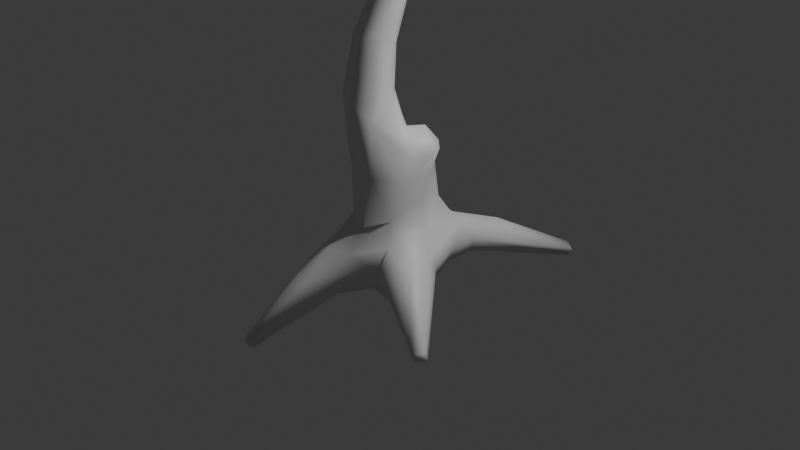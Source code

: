 # Source: tree2_3.blend  (saved by Blender 4.0.36; exported with 4.5.12 LTS)
import bpy
from mathutils import Matrix  # noqa: F401  (used for matrix-valued properties, if any)

bpy.ops.wm.read_factory_settings(use_empty=True)
scene = bpy.context.scene
scene.name = 'Scene'

# ---- collections
col_collection = bpy.data.collections.new('Collection'); scene.collection.children.link(col_collection)

# ---- images (referenced by path relative to the original .blend; pixels are not part of the script)
import os
ASSET_DIR = os.environ.get("B2B_ASSET_DIR", "")  # directory of the original .blend (textures are referenced by path, not embedded)
HERE = os.path.dirname(os.path.abspath(__file__))  # packed textures are extracted next to this script under _unpacked/

def load_image(name, relpath, width, height, colorspace="sRGB"):
    """Load a texture the original file referenced (path relative to the .blend, or extracted next to this script)."""
    p = next((c for c in (os.path.join(HERE, relpath), os.path.join(ASSET_DIR, relpath)) if relpath and os.path.exists(c)), "")
    if p:
        img = bpy.data.images.load(p, check_existing=True)
        img.name = name
    else:  # same state as the original file: an image datablock whose file is absent (Cycles renders it pink)
        img = bpy.data.images.new(name, width, height)
        img.source = "FILE"
        img.filepath = "//" + (relpath or name)
    img.colorspace_settings.name = colorspace
    return img
img_untitled = load_image('Untitled', '', 1024, 1024, 'sRGB')

# ---- materials (node trees are filled in below, after node groups)
mat_material = bpy.data.materials.new('Material')
mat_material.alpha_threshold = 0.0
mat_material.use_transparent_shadow = False
mat_material.roughness = 0.5
mat_material.line_color = (0.0, 0.0, 0.0, 1.0)
mat_material_001 = bpy.data.materials.new('Material.001')
mat_material_001.use_transparent_shadow = False

# ---- node groups
ng_auto_smooth = bpy.data.node_groups.new('Auto Smooth', 'GeometryNodeTree')
_s = ng_auto_smooth.interface.new_socket(name='Geometry', in_out='OUTPUT', socket_type='NodeSocketGeometry')
_s = ng_auto_smooth.interface.new_socket(name='Geometry', in_out='INPUT', socket_type='NodeSocketGeometry')
_s = ng_auto_smooth.interface.new_socket(name='Angle', in_out='INPUT', socket_type='NodeSocketFloat')
_s.subtype = 'ANGLE'
_s.min_value = 0.0
_s.max_value = 3.142
ng_auto_smooth.is_modifier = True
_N = ng_auto_smooth.nodes; _L = ng_auto_smooth.links
n0 = _N.new('NodeGroupOutput'); n0.name = 'Group Output'; n0.location = (480, -100)
n1 = _N.new('NodeGroupInput'); n1.name = 'Group Input'; n1.location = (-420, -300)
n2 = _N.new('NodeGroupInput'); n2.name = 'Group Input.001'; n2.location = (-60, -100)
n3 = _N.new('GeometryNodeSetShadeSmooth'); n3.name = 'Set Shade Smooth'; n3.location = (120, -100)
n3.domain = 'EDGE'
n4 = _N.new('GeometryNodeSetShadeSmooth'); n4.name = 'Set Shade Smooth.001'; n4.location = (300, -100)
n5 = _N.new('GeometryNodeInputMeshEdgeAngle'); n5.name = 'Edge Angle'; n5.location = (-420, -220)
n6 = _N.new('GeometryNodeInputEdgeSmooth'); n6.name = 'Is Edge Smooth'; n6.location = (-60, -160)
n7 = _N.new('GeometryNodeInputShadeSmooth'); n7.name = 'Is Face Smooth'; n7.location = (-240, -340)
n8 = _N.new('FunctionNodeBooleanMath'); n8.name = 'Boolean Math'; n8.location = (-60, -220)
n9 = _N.new('FunctionNodeCompare'); n9.name = 'Compare'; n9.location = (-240, -180)
n9.operation = 'LESS_EQUAL'
_L.new(n5.outputs[0], n9.inputs[0])
_L.new(n4.outputs[0], n0.inputs[0])
_L.new(n1.outputs[1], n9.inputs[1])
_L.new(n9.outputs[0], n8.inputs[0])
_L.new(n7.outputs[0], n8.inputs[1])
_L.new(n2.outputs[0], n3.inputs[0])
_L.new(n6.outputs[0], n3.inputs[1])
_L.new(n3.outputs[0], n4.inputs[0])
_L.new(n8.outputs[0], n3.inputs[2])
n0.is_active_output = True

# ---- material node trees
mat_material.use_nodes = True; mat_material.node_tree.nodes.clear()
_N = mat_material.node_tree.nodes; _L = mat_material.node_tree.links
n0 = _N.new('ShaderNodeOutputMaterial'); n0.name = 'Material Output'; n0.location = (300, 300)
n1 = _N.new('ShaderNodeBsdfPrincipled'); n1.name = 'Principled BSDF'; n1.location = (10, 300)
n1.inputs[3].default_value = 1.45
_L.new(n1.outputs[0], n0.inputs[0])
n0.is_active_output = True
mat_material_001.use_nodes = True; mat_material_001.node_tree.nodes.clear()
_N = mat_material_001.node_tree.nodes; _L = mat_material_001.node_tree.links
n0 = _N.new('ShaderNodeBsdfPrincipled'); n0.name = 'Principled BSDF'; n0.location = (10, 300)
n0.inputs[3].default_value = 1.45
n1 = _N.new('ShaderNodeOutputMaterial'); n1.name = 'Material Output'; n1.location = (300, 300)
n2 = _N.new('ShaderNodeTexImage'); n2.name = 'Image Texture'; n2.location = (-280, 280)
n2.image = img_untitled
_L.new(n0.outputs[0], n1.inputs[0])
_L.new(n2.outputs[0], n0.inputs[0])
n1.is_active_output = True

# ---- world
world_world = bpy.data.worlds.new('World'); scene.world = world_world
world_world.use_nodes = True; world_world.node_tree.nodes.clear()
_N = world_world.node_tree.nodes; _L = world_world.node_tree.links
n0 = _N.new('ShaderNodeOutputWorld'); n0.name = 'World Output'; n0.location = (300, 300)
n1 = _N.new('ShaderNodeBackground'); n1.name = 'Background'; n1.location = (10, 300)
n1.inputs[0].default_value = (0.05088, 0.05088, 0.05088, 1.0)
_L.new(n1.outputs[0], n0.inputs[0])
n0.is_active_output = True
world_world.color = (0.05088, 0.05088, 0.05088)
world_world.use_sun_shadow = False
world_world.sun_shadow_jitter_overblur = 0.0

# ---- cameras
cam_camera = bpy.data.cameras.new('Camera')
cam_camera.clip_end = 100.0
cam_camera.ortho_scale = 7.314

# ---- lights
light_light = bpy.data.lights.new('Light', 'POINT')
light_light.transmission_factor = 0.0
light_light.use_soft_falloff = False
light_light.energy = 1000.0
light_light.shadow_soft_size = 0.1
light_light.shadow_maximum_resolution = 0.006
light_light.use_absolute_resolution = True

# ---- meshes
me_cube = bpy.data.meshes.new('Cube')
me_cube.from_pydata([(0.3157, -0.4476, -0.06258), (-0.4256, -0.3887, -0.1032), (0.3937, 0.2026, 3.99), (-0.1315, -0.5107, 1.318), (-0.4143, -0.2221, 0.8411), (-0.03445, 0.1394, 0.9639), (0.2385, -0.1549, 0.9763), (-0.377, -0.296, 0.5201), (-0.2862, 0.2784, 0.1845), (0.2889, 0.2671, 0.277), (0.4614, -0.005394, 0.8368), (0.3982, -0.05304, 0.9968), (0.2507, 0.1076, 1.062), (1.167, -0.9097, -0.7589), (-1.045, 0.6128, -0.8383), (-0.07899, 0.4373, -0.528), (0.3381, 0.3736, -0.4916), (0.2751, -0.03307, 3.131), (-0.2202, 0.1999, 4.766), (0.3912, 0.2578, 4.288), (0.4508, 0.3053, 4.454), (0.3967, 0.1932, 4.378), (1.99, 0.5223, 5.147), (-0.228, 0.1899, 4.713), (0.2847, 0.2597, 3.871), (0.04837, 0.07098, 2.538), (-0.5043, -0.08133, 3.328), (-0.1155, -0.07355, 2.87), (0.007466, 0.01133, 3.063), (-0.4082, -0.07243, 3.054), (-0.3176, -0.2263, 1.97), (-0.2102, -0.009177, 1.543), (0.2527, 0.1813, 4.47), (-0.1916, 0.2477, 4.758), (0.8715, 0.3605, 4.574), (1.582, 0.4117, 4.828), (0.3673, 0.1008, 4.138), (0.2458, 0.1768, 4.23), (0.3114, -0.6564, 4.662), (0.8089, 0.4824, 4.484), (1.625, 0.4874, 4.74), (1.401, 0.5261, 4.7), (-0.678, -0.1082, 3.417), (0.2601, 0.2287, 0.6962), (0.4075, -0.09534, 0.691), (-0.5488, -0.7389, -0.3948), (-0.3199, -0.9795, -0.5056), (0.413, -0.5199, -0.5734), (0.5916, -0.6228, -0.2513), (0.6127, -0.1702, -0.1439), (1.208, -0.8277, -0.7724), (-0.5553, 0.04457, -0.1584), (-1.074, 0.5238, -0.8506), (0.5311, -0.132, -0.5483), (0.1179, -0.4536, -0.5833), (-0.3852, -0.1681, -0.5825), (0.306, 0.1667, 4.382), (0.3546, 0.3047, 4.375), (0.5247, 0.2504, 4.455), (0.4955, 0.3395, 4.554), (0.1931, 0.2447, 4.609), (0.2112, 0.2607, 4.486), (0.2579, 0.1081, 4.092), (0.2196, 0.1702, 4.142), (0.2622, 0.2486, 4.407), (0.302, 0.3123, 3.858), (0.4002, 0.2913, 4.033), (-0.5339, -0.04248, -0.3608), (0.145, -0.02796, 3.087), (0.01241, 0.1018, 2.928), (0.147, 0.02574, 2.468), (0.262, 0.2019, 3.118), (-0.06152, 0.06071, 2.859), (-0.0157, -0.1166, 3.005), (0.1107, -0.2109, 2.646), (-0.04605, -0.07363, 2.681), (0.0128, -0.1685, 2.681), (-0.03318, 0.01269, 2.608), (-0.4149, -0.005047, 0.04538), (0.8099, 0.5474, 4.547), (-0.09479, -0.2282, -0.6593), (-0.291, 0.4756, -0.333), (-0.339, 0.181, -0.6155), (0.207, 0.3507, -0.5684), (-0.3263, -0.6791, -0.2224), (-0.0441, -0.4425, 0.03682), (0.164, 0.6136, -0.06231), (-0.0004354, 0.4564, 0.06452), (-0.06382, 0.6064, -0.3051), (0.4074, -0.02022, 0.038), (0.2596, -0.5303, -0.334), (0.6945, 0.4221, 4.519), (0.4249, 0.3678, -0.299), (0.5817, -0.0478, -0.3292), (0.9778, 0.4964, 4.511), (0.9042, 0.5671, 4.495), (-0.2726, 0.03901, 0.8269), (0.5275, 0.2154, 4.531), (0.715, 0.3906, 4.584), (0.9775, 0.4652, 4.615), (0.8444, 0.5465, 4.611), (0.9056, 0.4161, 4.458), (0.09399, -0.004003, 1.034), (0.9465, 0.3489, 4.505), (-0.431, -0.05707, 0.5012), (-0.2415, -0.4511, 0.881), (0.1059, -0.4666, 0.6168), (0.3539, -0.2903, 0.5851), (0.3459, -0.1897, 0.82), (0.3937, 0.05354, 0.642), (0.03821, 0.2392, 0.7031), (0.406, -0.07385, 0.3764), (0.4443, 0.1132, 0.8697), (1.28, -0.8407, -0.7128), (-1.152, 0.5273, -0.7988), (-0.4206, -0.2789, 1.367), (-0.3112, -0.4432, 1.39), (-0.01217, -0.05029, 1.404), (0.05413, -0.4188, 1.157), (-0.07585, -0.4032, 1.966), (-0.2329, -0.3625, 1.969), (-0.3521, -0.1031, 1.636), (0.005663, -0.03967, 1.864), (0.07914, -0.2181, 1.412), (0.3835, 0.2226, 3.334), (0.3891, 0.07404, 3.321), (0.2572, 0.08254, 3.406), (0.2212, 0.1938, 3.263), (0.3555, 0.3435, 3.846), (0.4145, 0.1401, 3.29), (0.1888, 0.1162, 3.254), (0.4223, 0.3209, 3.846), (0.4551, 0.2427, 3.869), (0.3326, 0.1907, 3.926), (-0.3038, 0.2678, 4.956), (-0.3667, 0.2746, 4.935), (-0.4171, 0.3154, 5.161), (-0.4054, 0.2714, 5.175), (0.3261, 0.1245, 4.251), (1.965, 0.5111, 5.017), (2.011, 0.4715, 5.133), (1.915, 0.4592, 5.053), (1.985, 0.4754, 5.167), (1.963, 0.5066, 5.163), (-0.03471, 0.21, 4.601), (0.2911, 0.2989, 4.495), (-0.06063, 0.193, 4.719), (0.05434, 0.1631, 4.629), (1.358, 0.5101, 4.589), (1.388, 0.4304, 4.581), (1.551, 0.4036, 4.722), (1.328, 0.4227, 4.704), (0.3926, -0.7887, 4.854), (0.3405, -0.7018, 4.88), (0.3777, -0.8189, 5.151), (0.3989, -0.705, 4.865), (0.4166, -0.7793, 5.167), (0.316, -0.2422, 4.244), (0.2471, -0.2158, 4.266), (0.3466, -0.1528, 4.351), (0.3905, -0.4401, 4.507), (0.2595, -0.1681, 4.337), (0.3071, -0.4606, 4.5), (0.2895, -0.5569, 4.677), (0.4027, -0.387, 4.571), (0.1214, -0.1459, 2.076), (0.05958, -0.3108, 2.007), (-0.6882, -0.07082, 3.407), (-0.6516, -0.05062, 3.433), (-0.6643, -0.0943, 3.448), (-0.3983, 0.008965, 3.077), (-0.327, -0.06978, 3.133), (-0.3525, -0.1024, 3.094), (0.2518, -0.3596, 0.1694), (-0.3304, -0.3195, 0.08497), (-0.2477, 0.2325, 4.699), (-0.2222, 0.2691, 4.709), (-0.3512, 0.2211, 4.931), (1.578, 0.4796, 4.845), (1.839, 0.4803, 4.832), (1.841, 0.4084, 4.866), (1.794, 0.4319, 4.914), (0.3821, -0.2033, 4.267), (0.3806, -0.664, 4.653), (0.3161, -0.7647, 4.836), (0.3785, -0.5743, 4.728), (0.4138, -0.7191, 4.785), (0.9252, 0.6935, 4.578), (0.8525, 0.7114, 4.647), (0.8936, 1.053, 4.873), (0.8975, 0.7676, 4.57), (0.908, 0.6917, 4.622), (0.8644, 1.015, 4.913), (0.8511, 1.045, 4.883), (0.828, 0.7528, 4.59), (1.795, 0.5011, 4.887), (-0.07609, 0.2547, 4.655), (0.3081, -0.3691, 4.597), (-0.3148, 0.004406, 3.102), (0.3234, 0.2225, 0.8972), (-0.3228, -0.6485, -0.7471), (-0.487, -0.3638, -0.3411), (-0.5092, -1.02, -0.5517), (-0.01744, -0.6443, -0.3731), (-0.4612, -0.55, -0.6664), (-0.7355, -1.373, -1.233), (-0.7914, -1.425, -1.146), (-0.7034, -1.492, -1.12), (-0.6407, -1.442, -1.211), (0.4233, -0.2964, -0.6232), (0.6441, -0.4572, -0.1542), (1.18, -0.9502, -0.6635), (1.262, -0.8639, -0.6269), (-0.3514, 0.4033, -0.568), (-1.066, 0.6522, -0.7751), (-0.5473, 0.2818, -0.1314), (-1.15, 0.5602, -0.7154), (-1.047, 0.631, -0.683), (0.608, 2.041, -0.923), (0.6456, 2.052, -0.8321), (0.5431, 2.099, -0.7956), (0.4602, 1.172, -0.3463), (0.1715, 1.144, -0.2963), (0.3561, 0.7041, -0.478), (0.5022, 2.064, -0.9016), (0.2354, 0.8556, -0.5641), (0.4153, 0.6687, -0.3054), (0.3136, 1.144, -0.2567), (0.1098, 1.113, -0.4268), (0.3479, 0.5292, -0.1068), (0.0557, 0.7482, -0.495), (0.003061, 0.6424, -0.1352), (-0.5348, 0.07906, -0.5842), (-0.3459, 0.4094, -0.06407), (-0.1597, -0.6939, -0.6638), (-0.04223, -0.6306, -0.2039), (-0.7285, -1.459, -1.202), (0.9038, 1.032, 4.909), (0.3646, -0.7818, 5.167)], [], [(58, 97, 21), (62, 63, 24), (177, 18, 137), (24, 65, 130), (2, 126, 17), (2, 125, 132), (124, 71, 128), (73, 68, 28), (68, 73, 17), (27, 76, 74), (78, 51, 1), (215, 78, 233), (51, 78, 215), (165, 166, 123), (1, 51, 201), (107, 106, 173), (235, 85, 84), (85, 235, 0), (84, 85, 1), (119, 120, 3), (86, 87, 229), (231, 87, 86), (87, 231, 233), (81, 88, 15), (233, 231, 81), (3, 118, 166), (0, 235, 90), (135, 177, 137, 136), (123, 117, 122), (30, 121, 115), (83, 16, 53), (214, 114, 216), (211, 113, 212), (49, 89, 210), (89, 49, 229), (210, 89, 0), (207, 236, 208), (206, 236, 207), (220, 218, 224), (219, 218, 220), (78, 104, 8), (7, 104, 78), (104, 7, 4), (12, 112, 199), (11, 112, 12), (192, 237, 193), (96, 5, 110), (110, 43, 9), (3, 105, 106), (105, 7, 85), (109, 111, 9), (173, 111, 107), (143, 142, 22), (49, 93, 92), (74, 166, 17), (166, 129, 125), (70, 71, 124), (74, 17, 73), (65, 24, 63), (101, 39, 95), (101, 95, 94), (77, 72, 25), (59, 145, 60), (103, 34, 97), (19, 66, 57), (99, 100, 98), (100, 79, 98), (79, 39, 91), (133, 62, 24), (64, 32, 61), (21, 19, 20), (37, 138, 56), (32, 64, 37), (22, 140, 139), (142, 141, 140), (142, 143, 141), (144, 32, 23), (196, 145, 61), (147, 60, 146), (148, 101, 94), (150, 103, 149), (41, 99, 151), (94, 99, 41), (41, 148, 94), (66, 132, 131), (2, 132, 66), (156, 186, 155), (157, 182, 160), (163, 161, 158), (160, 182, 164), (129, 166, 165), (198, 69, 170), (171, 73, 28), (77, 31, 121), (70, 165, 122), (75, 77, 30), (25, 70, 31), (127, 71, 69), (130, 68, 126), (118, 6, 123), (85, 0, 173), (78, 174, 7), (174, 78, 1), (110, 9, 87), (8, 87, 233), (111, 173, 89), (9, 89, 229), (175, 23, 177), (33, 176, 136), (134, 18, 33), (59, 60, 98), (20, 59, 91), (103, 97, 58), (98, 91, 59), (150, 40, 179), (158, 62, 157), (62, 36, 182), (63, 62, 158), (138, 37, 161), (161, 63, 158), (155, 185, 153), (186, 185, 155), (191, 100, 99), (188, 79, 100), (194, 190, 39), (187, 95, 190), (180, 179, 139), (140, 181, 180), (22, 139, 195), (179, 195, 139), (141, 22, 181), (149, 148, 40), (41, 151, 178), (40, 150, 149), (35, 178, 151), (33, 196, 176), (18, 23, 146), (186, 160, 164), (167, 168, 170), (168, 198, 170), (168, 26, 198), (172, 171, 26), (11, 6, 108), (202, 46, 84), (205, 201, 204), (208, 200, 234), (207, 203, 46), (113, 53, 93), (217, 81, 214), (14, 82, 52), (114, 232, 67), (214, 216, 217), (221, 226, 219), (224, 225, 230), (221, 227, 229), (230, 88, 228), (229, 92, 226), (88, 231, 222), (47, 90, 54), (210, 0, 48), (232, 82, 55), (213, 81, 15), (215, 233, 217), (204, 201, 55), (45, 84, 1), (46, 203, 235), (136, 137, 134), (127, 65, 128, 71), (137, 18, 134), (36, 133, 2), (126, 133, 24, 130), (65, 127, 130), (133, 126, 2), (124, 131, 132, 129), (132, 125, 129), (125, 2, 17), (128, 131, 124), (67, 55, 201, 51), (27, 75, 76), (166, 119, 3), (165, 123, 122), (118, 107, 108, 6), (44, 108, 107), (118, 3, 106, 107), (203, 54, 90, 235), (81, 231, 88), (166, 118, 123), (115, 116, 120, 30), (31, 122, 117), (120, 116, 3), (96, 110, 8, 104), (114, 214, 14), (114, 14, 52), (113, 211, 13), (113, 13, 50), (236, 206, 205), (236, 205, 208), (112, 11, 10), (237, 189, 193), (85, 173, 106, 105), (104, 4, 96), (169, 168, 167), (169, 167, 42), (238, 154, 156), (9, 43, 109), (83, 53, 209, 80), (105, 4, 7), (82, 15, 83, 80), (209, 54, 80), (80, 55, 82), (111, 109, 44, 107), (16, 92, 93, 53), (142, 140, 22), (229, 49, 92), (71, 25, 72, 69), (17, 166, 125), (25, 71, 70), (129, 70, 124), (65, 64, 145, 128), (27, 74, 73), (63, 37, 64, 65), (97, 147, 56, 21), (147, 32, 56), (128, 145, 57, 66), (75, 27, 72), (77, 75, 72), (59, 20, 57), (145, 59, 57), (60, 145, 196, 33), (34, 99, 98), (60, 147, 97), (66, 19, 2), (19, 138, 36), (2, 19, 36), (98, 79, 91), (133, 36, 62), (58, 21, 20), (61, 145, 64), (21, 138, 19), (56, 32, 37), (21, 56, 138), (57, 20, 19), (143, 22, 141), (144, 196, 61), (103, 150, 151, 34), (33, 146, 60), (23, 32, 147), (148, 149, 101), (149, 103, 101), (172, 26, 169, 42), (151, 99, 34), (66, 131, 128), (156, 154, 152), (154, 184, 152), (154, 238, 184), (238, 153, 184), (238, 156, 153), (156, 155, 153), (156, 152, 186), (162, 157, 160), (157, 162, 158), (163, 197, 161), (162, 163, 158), (164, 159, 197), (161, 197, 159), (164, 182, 159), (129, 165, 70), (169, 26, 168), (27, 29, 170, 72), (27, 73, 172, 29), (170, 69, 72), (198, 28, 69), (171, 28, 198), (171, 172, 73), (120, 76, 75, 30), (30, 77, 121), (31, 70, 122), (120, 119, 74, 76), (69, 28, 130, 127), (25, 31, 77), (74, 119, 166), (130, 28, 68), (105, 116, 115, 4), (126, 68, 17), (96, 121, 31, 5), (3, 116, 105), (96, 4, 115, 121), (102, 117, 123, 6), (102, 5, 31, 117), (60, 97, 34, 98), (7, 174, 85), (174, 1, 85), (8, 233, 78), (110, 87, 8), (9, 229, 87), (111, 89, 9), (173, 0, 89), (32, 144, 61), (175, 135, 176), (136, 176, 135), (177, 23, 18), (135, 175, 177), (134, 33, 136), (20, 39, 101, 58), (101, 103, 58), (40, 41, 195, 179), (91, 39, 20), (180, 150, 179), (181, 178, 35), (181, 195, 178), (36, 138, 159, 182), (178, 195, 41), (181, 35, 180), (182, 157, 62), (161, 37, 63), (183, 152, 184, 38), (159, 138, 161), (163, 153, 185), (190, 194, 193, 189), (153, 163, 184), (186, 152, 183), (187, 190, 189, 237), (188, 191, 237, 192), (237, 191, 187), (194, 188, 192, 193), (94, 187, 191, 99), (39, 190, 95), (151, 150, 180, 35), (187, 94, 95), (191, 188, 100), (188, 194, 79), (79, 194, 39), (181, 22, 195), (140, 180, 139), (141, 181, 140), (40, 148, 41), (196, 144, 175, 176), (23, 175, 144), (162, 38, 184, 163), (146, 23, 147), (33, 18, 146), (160, 183, 162), (197, 185, 164), (185, 186, 164), (38, 162, 183), (44, 109, 112, 10), (185, 197, 163), (186, 183, 160), (29, 167, 170), (198, 26, 171), (42, 29, 172), (167, 29, 42), (43, 199, 112, 109), (108, 44, 10, 11), (6, 11, 12, 102), (12, 5, 102), (5, 12, 199, 110), (199, 43, 110), (202, 45, 206, 207), (202, 84, 45), (205, 204, 200), (208, 205, 200), (205, 206, 201), (206, 45, 201), (207, 46, 202), (209, 50, 13, 47), (207, 208, 203), (208, 234, 203), (47, 13, 211, 90), (53, 50, 209), (211, 48, 90), (210, 48, 211, 212), (212, 49, 210), (93, 49, 212, 113), (50, 53, 113), (213, 14, 214, 81), (14, 213, 82), (67, 51, 216, 114), (232, 52, 82), (216, 51, 215), (217, 216, 215), (52, 232, 114), (227, 221, 219, 220), (224, 218, 225), (228, 222, 220, 224), (220, 222, 227), (226, 223, 218, 219), (218, 223, 225), (83, 225, 223, 16), (228, 224, 230), (221, 229, 226), (228, 88, 222), (83, 15, 230, 225), (16, 223, 226, 92), (231, 86, 227, 222), (229, 227, 86), (80, 200, 204, 55), (230, 15, 88), (47, 54, 209), (48, 0, 90), (213, 15, 82), (217, 233, 81), (232, 55, 67), (80, 54, 234, 200), (45, 1, 201), (46, 235, 84), (234, 54, 203)])
me_cube.polygons.foreach_set('use_smooth', [True] * 407)
me_cube.materials.append(mat_material)
me_cube.use_mirror_vertex_groups = False
me_cube.update()
me_cube_001 = bpy.data.meshes.new('Cube.001')
me_cube_001.from_pydata([(-0.3613, -1.696, 5.091), (1.825, -1.212, 5.13), (-0.8168, -0.6362, 4.932), (-0.808, -0.3585, 4.833), (-0.5014, -1.873, 5.282), (-0.5155, -2.191, 5.673), (-0.4262, -2.261, 5.981), (-0.6804, -1.994, 6.076), (-0.7468, -1.363, 6.401), (-0.248, -1.666, 6.649), (-0.8089, -0.5773, 6.562), (-1.099, -0.04459, 6.35), (-0.5603, 0.8614, 6.672), (-0.6424, 1.17, 6.541), (-0.4272, 1.893, 5.862), (-0.7259, 1.661, 5.452), (1.483, 2.0, 4.918), (1.017, 1.869, 4.837), (0.4297, 1.548, 4.879), (0.098, 1.567, 5.015), (-0.4652, 1.32, 4.994), (0.14, 1.917, 6.571), (0.3914, 1.978, 6.603), (1.952, 1.376, 6.588), (2.055, 1.618, 6.406), (1.996, 1.979, 5.793), (1.98, 2.115, 5.575), (1.928, 1.584, 5.117), (1.775, -0.8637, 4.92), (2.244, -0.5339, 5.03), (2.298, 0.01637, 5.017), (2.084, 0.8973, 4.99), (2.016, 0.08564, 6.961), (2.077, -1.056, 6.739), (1.853, -1.596, 6.643), (1.979, -1.661, 6.404), (2.151, -1.491, 5.879), (1.831, -1.459, 5.458), (0.1215, -1.914, 4.962), (0.611, -2.123, 5.046), (1.619, -1.325, 5.031), (1.606, -1.52, 5.152), (1.014, -1.694, 6.871), (-0.6173, -1.375, 5.136), (-0.89, -1.535, 5.466), (-0.9767, -1.575, 5.928), (-1.172, -1.098, 5.699), (-1.066, -0.9896, 6.13), (-1.144, -0.7936, 5.35), (-1.346, -0.03769, 5.857), (-1.275, -0.4836, 6.053), (-1.107, -0.2025, 5.084), (-1.341, -0.3691, 5.62), (-1.311, 0.5808, 5.793), (-1.216, 0.4891, 6.138), (-1.204, 0.4806, 5.337), (-0.7434, 0.5075, 4.795), (-0.956, 0.6993, 5.006), (-1.221, 1.007, 5.823), (-0.8928, 1.356, 6.194), (-0.9167, 1.238, 5.299), (-0.8886, 1.582, 5.826), (-0.6258, 1.689, 6.133), (-0.3975, 1.649, 5.147), (-0.5324, 1.547, 6.409), (0.07519, 1.968, 5.369), (-0.1186, 2.156, 6.08), (-0.1758, 1.853, 6.407), (-0.153, 2.05, 5.673), (-0.1765, 2.074, 5.879), (0.1712, 1.76, 5.106), (0.4707, 2.499, 5.854), (0.3595, 2.341, 6.269), (0.5859, 1.96, 4.956), (0.7603, 2.554, 5.727), (0.6394, 2.506, 6.108), (0.8048, 2.505, 5.484), (1.01, 2.424, 5.256), (0.7847, 2.305, 6.446), (1.243, 2.506, 6.006), (1.267, 2.318, 6.295), (1.732, 2.207, 5.25), (1.29, 2.506, 5.674), (1.833, 2.051, 6.148), (1.75, 1.866, 6.454), (1.852, 1.942, 5.133), (2.121, 1.725, 5.42), (2.339, 1.486, 5.814), (2.203, 1.755, 5.985), (2.247, 1.319, 6.335), (2.385, 0.9715, 5.295), (2.446, 1.101, 5.577), (2.426, 0.629, 6.527), (2.57, 0.08762, 5.279), (2.507, 0.8553, 6.263), (2.708, 0.4466, 5.742), (2.704, 0.4836, 6.014), (2.69, -0.4182, 6.006), (2.491, -0.291, 6.451), (2.617, -0.4502, 5.53), (2.514, -0.6957, 6.276), (2.225, -0.6134, 6.739), (2.094, -0.9874, 5.096), (2.422, -0.7487, 5.403), (2.436, -1.002, 5.813), (2.145, -1.136, 5.386), (2.326, -1.284, 6.171), (1.723, -1.892, 5.592), (1.902, -1.895, 6.146), (1.692, -2.212, 6.026), (1.353, -2.049, 5.265), (1.465, -2.336, 5.703), (1.403, -2.488, 6.026), (1.154, -2.451, 6.35), (0.9118, -2.683, 5.668), (1.091, -2.639, 6.004), (1.534, -2.219, 6.318), (0.9986, -2.409, 5.328), (0.7292, -2.711, 5.954), (0.818, -2.629, 6.213), (0.3155, -2.623, 5.636), (0.5124, -2.692, 6.116), (0.8941, -2.313, 6.526), (0.4872, -2.477, 6.399), (0.4532, -2.402, 5.257), (-0.05436, -2.417, 6.16), (0.02449, -2.639, 5.923), (-0.08247, -2.385, 5.459), (-0.3149, -1.992, 6.36), (1.714, 1.486, 4.965), (1.15, 1.147, 4.769), (-0.1656, 0.7767, 4.769), (1.567, 1.07, 4.846), (0.6683, 0.5178, 4.642), (1.916, 0.1223, 4.864), (-0.004888, -0.03181, 4.671), (1.38, 0.04331, 4.734), (0.4123, -0.6516, 4.701), (0.9486, -0.5777, 4.739), (-0.04555, -1.24, 4.846), (-0.3637, -1.21, 4.996), (0.3656, -1.563, 4.803), (0.7818, -1.384, 4.809), (1.07, -1.895, 5.036), (1.259, 1.668, 6.791), (-0.3634, 1.459, 6.556), (1.695, 0.9549, 6.871), (1.117, 0.6833, 7.107), (0.8779, 1.687, 6.795), (0.1054, 0.7402, 7.155), (0.4818, 0.2971, 7.265), (0.8427, 0.04201, 7.254), (-0.396, 0.133, 6.915), (1.611, -0.2848, 7.275), (-0.02553, -0.3339, 7.096), (1.041, -0.7227, 7.342), (0.2923, -0.8156, 7.276), (-0.2037, -1.247, 6.885), (0.3592, -1.492, 7.044), (1.458, -1.152, 7.126)], [], [(47, 45, 7), (44, 45, 46), (44, 46, 48), (47, 46, 45), (50, 47, 11), (48, 52, 51), (51, 3, 2), (49, 53, 52), (11, 54, 50), (53, 55, 52), (54, 53, 49), (55, 57, 51), (53, 58, 55), (55, 58, 60), (54, 58, 53), (12, 59, 54), (57, 20, 56), (58, 15, 60), (4, 44, 43), (6, 7, 45), (8, 10, 47), (62, 14, 61), (140, 2, 3), (43, 2, 140), (63, 65, 70), (15, 65, 63), (15, 68, 65), (63, 19, 20), (63, 70, 19), (67, 21, 66), (69, 75, 71), (69, 66, 75), (65, 73, 70), (72, 75, 66), (74, 76, 65), (75, 74, 71), (74, 79, 76), (75, 79, 74), (76, 79, 82), (75, 78, 79), (77, 16, 17), (148, 80, 78), (77, 82, 81), (81, 85, 16), (82, 83, 26), (80, 83, 79), (16, 85, 27), (83, 25, 26), (15, 14, 68), (62, 67, 14), (22, 148, 78), (144, 84, 80), (26, 86, 85), (73, 17, 18), (24, 23, 89), (86, 91, 90), (89, 94, 88), (90, 31, 27), (87, 96, 91), (94, 96, 88), (23, 92, 89), (96, 95, 91), (89, 92, 94), (96, 97, 95), (92, 98, 94), (95, 97, 99), (92, 32, 98), (99, 104, 103), (99, 97, 104), (29, 103, 102), (97, 106, 104), (97, 100, 106), (98, 101, 100), (104, 105, 103), (105, 1, 102), (106, 36, 104), (34, 35, 106), (25, 87, 26), (25, 88, 87), (24, 89, 83), (23, 32, 92), (36, 37, 105), (1, 105, 41), (28, 102, 1), (29, 102, 28), (30, 29, 134), (107, 110, 37), (108, 116, 109), (107, 111, 110), (109, 116, 112), (35, 34, 116), (111, 117, 110), (112, 115, 111), (112, 113, 115), (143, 117, 39), (115, 119, 118), (117, 124, 39), (114, 118, 120), (113, 122, 123), (123, 125, 121), (120, 127, 124), (121, 125, 126), (9, 128, 125), (38, 127, 0), (125, 6, 126), (127, 4, 0), (127, 5, 4), (125, 7, 6), (128, 7, 125), (37, 41, 105), (36, 107, 37), (158, 9, 123), (9, 8, 128), (20, 131, 56), (19, 133, 131), (130, 133, 18), (129, 134, 132), (133, 138, 137), (133, 136, 138), (137, 139, 135), (136, 28, 138), (139, 140, 3), (138, 141, 137), (138, 28, 40), (138, 143, 142), (138, 40, 143), (139, 0, 140), (141, 38, 139), (16, 130, 17), (129, 130, 16), (31, 134, 129), (28, 1, 40), (40, 1, 41), (141, 39, 38), (56, 135, 3), (144, 148, 147), (145, 149, 22), (12, 149, 145), (147, 148, 151), (149, 150, 148), (23, 146, 32), (150, 151, 148), (152, 154, 149), (32, 153, 33), (153, 159, 33), (155, 159, 153), (151, 156, 155), (154, 157, 156), (154, 10, 157), (155, 156, 158), (156, 157, 158), (159, 34, 33), (157, 9, 158), (59, 13, 145), (152, 11, 10), (10, 8, 157), (159, 42, 116), (44, 5, 45), (43, 48, 2), (43, 44, 48), (46, 52, 48), (47, 50, 46), (2, 48, 51), (46, 49, 52), (46, 50, 49), (47, 10, 11), (50, 54, 49), (52, 55, 51), (62, 61, 58, 59), (11, 12, 54), (55, 60, 57), (54, 59, 58), (56, 3, 51, 57), (12, 13, 59), (57, 60, 20), (58, 61, 15), (66, 69, 14, 67), (20, 60, 63), (60, 15, 63), (59, 64, 62), (0, 4, 43), (6, 45, 5), (7, 8, 47), (59, 145, 64), (61, 14, 15), (14, 69, 68), (77, 73, 65, 76), (68, 69, 74), (69, 71, 74), (66, 21, 72), (68, 74, 65), (72, 21, 22), (93, 30, 31, 90), (72, 78, 75), (72, 22, 78), (73, 77, 17), (77, 76, 82), (79, 78, 80), (77, 81, 16), (82, 79, 83), (81, 82, 26), (80, 84, 83), (85, 81, 26), (62, 64, 67), (64, 145, 67), (148, 144, 80), (84, 23, 24), (84, 24, 83), (27, 85, 86), (129, 16, 27), (18, 70, 73), (19, 70, 18), (27, 86, 90), (86, 87, 91), (87, 88, 96), (95, 93, 90, 91), (34, 106, 100, 33), (96, 94, 98), (30, 93, 29), (93, 95, 99), (96, 100, 97), (96, 98, 100), (29, 93, 103), (93, 99, 103), (98, 32, 101), (103, 105, 102), (100, 101, 33), (105, 104, 36), (111, 107, 108, 109), (86, 26, 87), (25, 83, 88), (83, 89, 88), (36, 106, 35), (31, 30, 134), (37, 110, 41), (123, 121, 119, 113), (108, 35, 116), (41, 110, 143), (109, 112, 111), (111, 114, 117), (111, 115, 114), (112, 116, 113), (110, 117, 143), (115, 113, 119), (115, 118, 114), (113, 116, 122), (117, 114, 124), (118, 119, 121), (114, 120, 124), (120, 118, 121), (133, 130, 132, 136), (39, 124, 38), (120, 121, 126), (123, 9, 125), (124, 127, 38), (120, 126, 5), (127, 120, 5), (5, 126, 6), (36, 108, 107), (36, 35, 108), (116, 42, 122), (122, 158, 123), (7, 128, 8), (4, 5, 44), (41, 143, 40), (18, 17, 130), (20, 19, 131), (129, 132, 130), (19, 18, 133), (29, 28, 136, 134), (132, 134, 136), (56, 131, 135), (131, 133, 135), (135, 133, 137), (135, 139, 3), (137, 141, 139), (138, 142, 141), (139, 38, 0), (142, 143, 141), (27, 31, 129), (141, 143, 39), (140, 0, 43), (21, 145, 22), (23, 144, 146), (146, 144, 147), (22, 149, 148), (145, 13, 12), (12, 152, 149), (146, 147, 32), (147, 153, 32), (153, 147, 151), (150, 149, 154), (151, 155, 153), (150, 154, 151), (152, 10, 154), (151, 154, 156), (155, 42, 159), (155, 158, 42), (23, 84, 144), (67, 145, 21), (12, 11, 152), (157, 8, 9), (42, 158, 122), (159, 116, 34), (101, 32, 33)])
me_cube_001.polygons.foreach_set('use_smooth', [True] * 305)
_uv = me_cube_001.uv_layers.new(name='UVMap')
_uv.uv.foreach_set('vector', [0.9403, 0.2111, 0.9128, 0.1439, 0.9576, 0.1358, 0.8696, 0.08881, 0.9128, 0.1439, 0.8746, 0.1483, 0.8696, 0.08881, 0.8746, 0.1483, 0.8258, 0.129, 0.9403, 0.2111, 0.8746, 0.1483, 0.9128, 0.1439, 0.9038, 0.2236, 0.9403, 0.2111, 0.9113, 0.271, 0.8258, 0.129, 0.8313, 0.1811, 0.7705, 0.1392, 0.7705, 0.1392, 0.7335, 0.1122, 0.7649, 0.09089, 0.8517, 0.2208, 0.8148, 0.2439, 0.8313, 0.1811, 0.9113, 0.271, 0.8595, 0.2796, 0.9038, 0.2236, 0.8148, 0.2439, 0.7657, 0.1961, 0.8313, 0.1811, 0.8595, 0.2796, 0.8148, 0.2439, 0.8517, 0.2208, 0.7657, 0.1961, 0.7147, 0.1776, 0.7705, 0.1392, 0.8148, 0.2439, 0.7906, 0.2693, 0.7657, 0.1961, 0.7657, 0.1961, 0.7906, 0.2693, 0.7161, 0.2286, 0.8595, 0.2796, 0.7906, 0.2693, 0.8148, 0.2439, 0.892, 0.3294, 0.8192, 0.3406, 0.8595, 0.2796, 0.7147, 0.1776, 0.6307, 0.203, 0.6976, 0.1396, 0.7906, 0.2693, 0.7009, 0.2772, 0.7161, 0.2286, 0.8727, 0.04597, 0.8696, 0.08881, 0.8149, 0.04021, 0.9398, 0.1147, 0.9576, 0.1358, 0.9128, 0.1439, 0.9853, 0.2047, 0.9622, 0.2618, 0.9403, 0.2111, 0.7738, 0.3549, 0.7217, 0.3471, 0.7528, 0.3046, 0.7722, 0.04794, 0.7649, 0.09089, 0.7591, 0.06074, 0.8149, 0.04021, 0.7649, 0.09089, 0.7722, 0.04794, 0.6404, 0.2508, 0.6276, 0.3147, 0.5966, 0.2936, 0.7009, 0.2772, 0.6276, 0.3147, 0.6404, 0.2508, 0.7009, 0.2772, 0.6766, 0.3378, 0.6276, 0.3147, 0.6404, 0.2508, 0.575, 0.2635, 0.6307, 0.203, 0.6404, 0.2508, 0.5966, 0.2936, 0.575, 0.2635, 0.7664, 0.4134, 0.7497, 0.4619, 0.7183, 0.3867, 0.7012, 0.365, 0.6467, 0.4308, 0.6447, 0.4028, 0.7012, 0.365, 0.7183, 0.3867, 0.6467, 0.4308, 0.6276, 0.3147, 0.5467, 0.318, 0.5966, 0.2936, 0.6954, 0.4362, 0.6467, 0.4308, 0.7183, 0.3867, 0.6199, 0.4108, 0.5861, 0.3854, 0.6276, 0.3147, 0.6467, 0.4308, 0.6199, 0.4108, 0.6447, 0.4028, 0.6199, 0.4108, 0.6005, 0.4688, 0.5861, 0.3854, 0.6467, 0.4308, 0.6005, 0.4688, 0.6199, 0.4108, 0.5861, 0.3854, 0.6005, 0.4688, 0.5698, 0.4391, 0.6467, 0.4308, 0.6799, 0.4847, 0.6005, 0.4688, 0.5515, 0.3816, 0.4798, 0.3695, 0.5044, 0.3231, 0.7096, 0.5173, 0.6256, 0.5041, 0.6799, 0.4847, 0.5515, 0.3816, 0.5698, 0.4391, 0.5029, 0.4289, 0.5029, 0.4289, 0.4669, 0.4241, 0.4798, 0.3695, 0.5698, 0.4391, 0.5676, 0.539, 0.5104, 0.4836, 0.6256, 0.5041, 0.5676, 0.539, 0.6005, 0.4688, 0.4798, 0.3695, 0.4669, 0.4241, 0.421, 0.4279, 0.5676, 0.539, 0.522, 0.5122, 0.5104, 0.4836, 0.7009, 0.2772, 0.7217, 0.3471, 0.6766, 0.3378, 0.7738, 0.3549, 0.7664, 0.4134, 0.7217, 0.3471, 0.7227, 0.4832, 0.7096, 0.5173, 0.6799, 0.4847, 0.6753, 0.5522, 0.6087, 0.57, 0.6256, 0.5041, 0.5104, 0.4836, 0.457, 0.4785, 0.4669, 0.4241, 0.5467, 0.318, 0.5044, 0.3231, 0.5374, 0.2771, 0.5696, 0.5976, 0.5876, 0.6409, 0.538, 0.61, 0.457, 0.4785, 0.445, 0.5501, 0.4069, 0.5121, 0.538, 0.61, 0.4975, 0.6252, 0.5156, 0.544, 0.4069, 0.5121, 0.3603, 0.4668, 0.421, 0.4279, 0.4795, 0.5429, 0.4508, 0.618, 0.445, 0.5501, 0.4975, 0.6252, 0.4508, 0.618, 0.5156, 0.544, 0.5876, 0.6409, 0.5077, 0.66, 0.538, 0.61, 0.4508, 0.618, 0.415, 0.583, 0.445, 0.5501, 0.538, 0.61, 0.5077, 0.66, 0.4975, 0.6252, 0.4508, 0.618, 0.3977, 0.6529, 0.415, 0.583, 0.5077, 0.66, 0.4504, 0.6973, 0.4975, 0.6252, 0.415, 0.583, 0.3977, 0.6529, 0.3602, 0.6101, 0.5077, 0.66, 0.5198, 0.7398, 0.4504, 0.6973, 0.3602, 0.6101, 0.3504, 0.6712, 0.3275, 0.6179, 0.3602, 0.6101, 0.3977, 0.6529, 0.3504, 0.6712, 0.2901, 0.5568, 0.3275, 0.6179, 0.2603, 0.5916, 0.3977, 0.6529, 0.3651, 0.7259, 0.3504, 0.6712, 0.3977, 0.6529, 0.4086, 0.7001, 0.3651, 0.7259, 0.4504, 0.6973, 0.4614, 0.7464, 0.4086, 0.7001, 0.3504, 0.6712, 0.2862, 0.6347, 0.3275, 0.6179, 0.2862, 0.6347, 0.224, 0.606, 0.2603, 0.5916, 0.3651, 0.7259, 0.3168, 0.7035, 0.3504, 0.6712, 0.3749, 0.833, 0.3541, 0.7944, 0.3651, 0.7259, 0.522, 0.5122, 0.4795, 0.5429, 0.5104, 0.4836, 0.522, 0.5122, 0.5156, 0.544, 0.4795, 0.5429, 0.5696, 0.5976, 0.538, 0.61, 0.5676, 0.539, 0.5876, 0.6409, 0.5198, 0.7398, 0.5077, 0.66, 0.3168, 0.7035, 0.254, 0.6728, 0.2862, 0.6347, 0.224, 0.606, 0.2862, 0.6347, 0.1981, 0.6473, 0.2311, 0.5277, 0.2603, 0.5916, 0.224, 0.606, 0.2901, 0.5568, 0.2603, 0.5916, 0.2311, 0.5277, 0.3165, 0.5194, 0.2901, 0.5568, 0.2934, 0.4825, 0.2533, 0.7161, 0.1784, 0.705, 0.254, 0.6728, 0.3141, 0.7657, 0.3019, 0.8268, 0.2792, 0.7756, 0.2533, 0.7161, 0.2264, 0.7493, 0.1784, 0.705, 0.2792, 0.7756, 0.3019, 0.8268, 0.2505, 0.7962, 0.3541, 0.7944, 0.3749, 0.833, 0.3019, 0.8268, 0.2264, 0.7493, 0.1492, 0.744, 0.1784, 0.705, 0.2505, 0.7962, 0.2264, 0.8049, 0.2264, 0.7493, 0.2505, 0.7962, 0.2656, 0.8523, 0.2264, 0.8049, 0.1172, 0.6869, 0.1492, 0.744, 0.08814, 0.7406, 0.2264, 0.8049, 0.2274, 0.8591, 0.194, 0.8316, 0.1492, 0.744, 0.1019, 0.7781, 0.08814, 0.7406, 0.1753, 0.7862, 0.194, 0.8316, 0.1318, 0.8182, 0.2656, 0.8523, 0.2704, 0.8979, 0.2292, 0.9074, 0.2292, 0.9074, 0.1823, 0.927, 0.198, 0.8712, 0.1318, 0.8182, 0.09058, 0.83, 0.1019, 0.7781, 0.198, 0.8712, 0.1823, 0.927, 0.1475, 0.8733, 0.2144, 0.9976, 0.1878, 0.9742, 0.1823, 0.927, 0.04334, 0.772, 0.09058, 0.83, 9.923e-05, 0.8121, 0.1823, 0.927, 0.1276, 0.9164, 0.1475, 0.8733, 0.09058, 0.83, 0.03608, 0.8528, 9.923e-05, 0.8121, 0.09058, 0.83, 0.09193, 0.8866, 0.03608, 0.8528, 0.1823, 0.927, 0.1314, 0.9514, 0.1276, 0.9164, 0.1878, 0.9742, 0.1314, 0.9514, 0.1823, 0.927, 0.254, 0.6728, 0.1981, 0.6473, 0.2862, 0.6347, 0.3168, 0.7035, 0.2533, 0.7161, 0.254, 0.6728, 0.2559, 0.9616, 0.2144, 0.9976, 0.2292, 0.9074, 0.2144, 0.9976, 0.1617, 0.9962, 0.1878, 0.9742, 0.1866, 0.2132, 0.1814, 0.289, 0.1366, 0.265, 0.2384, 0.2383, 0.2157, 0.3634, 0.1814, 0.289, 0.2865, 0.3682, 0.2157, 0.3634, 0.2667, 0.285, 0.3672, 0.3937, 0.2934, 0.4825, 0.3164, 0.4055, 0.2157, 0.3634, 0.1783, 0.4552, 0.1443, 0.4059, 0.2157, 0.3634, 0.2357, 0.4435, 0.1783, 0.4552, 0.1443, 0.4059, 0.07706, 0.4042, 0.1452, 0.3465, 0.2357, 0.4435, 0.2311, 0.5277, 0.1783, 0.4552, 0.07706, 0.4042, 0.04097, 0.3797, 0.09846, 0.3067, 0.1783, 0.4552, 0.09055, 0.4517, 0.1443, 0.4059, 0.1783, 0.4552, 0.2311, 0.5277, 0.1875, 0.5611, 0.1783, 0.4552, 0.1197, 0.5298, 0.1302, 0.4692, 0.1783, 0.4552, 0.1875, 0.5611, 0.1197, 0.5298, 0.07706, 0.4042, 9.927e-05, 0.4093, 0.04097, 0.3797, 0.09055, 0.4517, 0.04368, 0.453, 0.07706, 0.4042, 0.3411, 0.3407, 0.2865, 0.3682, 0.3126, 0.3165, 0.3672, 0.3937, 0.2865, 0.3682, 0.3411, 0.3407, 0.3603, 0.4668, 0.2934, 0.4825, 0.3672, 0.3937, 0.2311, 0.5277, 0.224, 0.606, 0.1875, 0.5611, 0.1875, 0.5611, 0.224, 0.606, 0.1823, 0.5969, 0.09055, 0.4517, 0.08027, 0.4932, 0.04368, 0.453, 0.1366, 0.265, 0.1452, 0.3465, 0.09846, 0.3067, 0.6566, 0.6936, 0.6933, 0.7361, 0.6013, 0.7582, 0.788, 0.8315, 0.6884, 0.8364, 0.724, 0.746, 0.7305, 0.8722, 0.6884, 0.8364, 0.788, 0.8315, 0.6013, 0.7582, 0.6933, 0.7361, 0.5956, 0.8315, 0.6884, 0.8364, 0.6332, 0.8363, 0.6933, 0.7361, 0.5876, 0.6409, 0.5841, 0.708, 0.5198, 0.7398, 0.6332, 0.8363, 0.5956, 0.8315, 0.6933, 0.7361, 0.6814, 0.8991, 0.6314, 0.8973, 0.6884, 0.8364, 0.5198, 0.7398, 0.5284, 0.7948, 0.4417, 0.7809, 0.5284, 0.7948, 0.4895, 0.8431, 0.4417, 0.7809, 0.5459, 0.8498, 0.4895, 0.8431, 0.5284, 0.7948, 0.5956, 0.8315, 0.5886, 0.9074, 0.5459, 0.8498, 0.6314, 0.8973, 0.6053, 0.9694, 0.5886, 0.9074, 0.6314, 0.8973, 0.664, 0.9718, 0.6053, 0.9694, 0.5459, 0.8498, 0.5886, 0.9074, 0.5534, 0.9388, 0.5886, 0.9074, 0.6053, 0.9694, 0.5534, 0.9388, 0.4895, 0.8431, 0.3927, 0.8308, 0.4417, 0.7809, 0.6053, 0.9694, 0.5831, 0.9999, 0.5534, 0.9388, 0.7884, 0.8514, 0.7634, 0.8638, 0.788, 0.8315, 0.6814, 0.8991, 0.7003, 0.9375, 0.664, 0.9718, 0.664, 0.9718, 0.6442, 0.9921, 0.6053, 0.9694, 0.4895, 0.8431, 0.5008, 0.9002, 0.4644, 0.8866, 0.8696, 0.08881, 0.9204, 0.1081, 0.9128, 0.1439, 0.8149, 0.04021, 0.8258, 0.129, 0.7649, 0.09089, 0.8149, 0.04021, 0.8696, 0.08881, 0.8258, 0.129, 0.8746, 0.1483, 0.8313, 0.1811, 0.8258, 0.129, 0.9403, 0.2111, 0.9038, 0.2236, 0.8746, 0.1483, 0.7649, 0.09089, 0.8258, 0.129, 0.7705, 0.1392, 0.8746, 0.1483, 0.8517, 0.2208, 0.8313, 0.1811, 0.8746, 0.1483, 0.9038, 0.2236, 0.8517, 0.2208, 0.9403, 0.2111, 0.9622, 0.2618, 0.9113, 0.271, 0.9038, 0.2236, 0.8595, 0.2796, 0.8517, 0.2208, 0.8313, 0.1811, 0.7657, 0.1961, 0.7705, 0.1392, 0.7738, 0.3549, 0.7528, 0.3046, 0.7906, 0.2693, 0.8192, 0.3406, 0.9113, 0.271, 0.892, 0.3294, 0.8595, 0.2796, 0.7657, 0.1961, 0.7161, 0.2286, 0.7147, 0.1776, 0.8595, 0.2796, 0.8192, 0.3406, 0.7906, 0.2693, 0.6976, 0.1396, 0.7335, 0.1122, 0.7705, 0.1392, 0.7147, 0.1776, 0.892, 0.3294, 0.8601, 0.3622, 0.8192, 0.3406, 0.7147, 0.1776, 0.7161, 0.2286, 0.6307, 0.203, 0.7906, 0.2693, 0.7528, 0.3046, 0.7009, 0.2772, 0.7183, 0.3867, 0.7012, 0.365, 0.7217, 0.3471, 0.7664, 0.4134, 0.6307, 0.203, 0.7161, 0.2286, 0.6404, 0.2508, 0.7161, 0.2286, 0.7009, 0.2772, 0.6404, 0.2508, 0.8192, 0.3406, 0.8109, 0.3875, 0.7738, 0.3549, 0.8279, 9.929e-05, 0.8727, 0.04597, 0.8149, 0.04021, 0.9398, 0.1147, 0.9128, 0.1439, 0.9204, 0.1081, 0.9576, 0.1358, 0.9853, 0.2047, 0.9403, 0.2111, 0.8192, 0.3406, 0.8303, 0.4009, 0.8109, 0.3875, 0.7528, 0.3046, 0.7217, 0.3471, 0.7009, 0.2772, 0.7217, 0.3471, 0.7012, 0.365, 0.6766, 0.3378, 0.5515, 0.3816, 0.5467, 0.318, 0.6276, 0.3147, 0.5861, 0.3854, 0.6766, 0.3378, 0.7012, 0.365, 0.6199, 0.4108, 0.7012, 0.365, 0.6447, 0.4028, 0.6199, 0.4108, 0.7183, 0.3867, 0.7497, 0.4619, 0.6954, 0.4362, 0.6766, 0.3378, 0.6199, 0.4108, 0.6276, 0.3147, 0.6954, 0.4362, 0.7497, 0.4619, 0.7227, 0.4832, 0.3587, 0.5561, 0.3165, 0.5194, 0.3603, 0.4668, 0.4069, 0.5121, 0.6954, 0.4362, 0.6799, 0.4847, 0.6467, 0.4308, 0.6954, 0.4362, 0.7227, 0.4832, 0.6799, 0.4847, 0.5467, 0.318, 0.5515, 0.3816, 0.5044, 0.3231, 0.5515, 0.3816, 0.5861, 0.3854, 0.5698, 0.4391, 0.6005, 0.4688, 0.6799, 0.4847, 0.6256, 0.5041, 0.5515, 0.3816, 0.5029, 0.4289, 0.4798, 0.3695, 0.5698, 0.4391, 0.6005, 0.4688, 0.5676, 0.539, 0.5029, 0.4289, 0.5698, 0.4391, 0.5104, 0.4836, 0.6256, 0.5041, 0.6087, 0.57, 0.5676, 0.539, 0.4669, 0.4241, 0.5029, 0.4289, 0.5104, 0.4836, 0.7738, 0.3549, 0.8109, 0.3875, 0.7664, 0.4134, 0.8109, 0.3875, 0.8303, 0.4009, 0.7664, 0.4134, 0.7096, 0.5173, 0.6753, 0.5522, 0.6256, 0.5041, 0.6087, 0.57, 0.5876, 0.6409, 0.5696, 0.5976, 0.6087, 0.57, 0.5696, 0.5976, 0.5676, 0.539, 0.421, 0.4279, 0.4669, 0.4241, 0.457, 0.4785, 0.4335, 0.3786, 0.4798, 0.3695, 0.421, 0.4279, 0.5374, 0.2771, 0.5966, 0.2936, 0.5467, 0.318, 0.575, 0.2635, 0.5966, 0.2936, 0.5374, 0.2771, 0.421, 0.4279, 0.457, 0.4785, 0.4069, 0.5121, 0.457, 0.4785, 0.4795, 0.5429, 0.445, 0.5501, 0.4795, 0.5429, 0.5156, 0.544, 0.4508, 0.618, 0.415, 0.583, 0.3587, 0.5561, 0.4069, 0.5121, 0.445, 0.5501, 0.3749, 0.833, 0.3651, 0.7259, 0.4086, 0.7001, 0.4417, 0.7809, 0.4508, 0.618, 0.4975, 0.6252, 0.4504, 0.6973, 0.3165, 0.5194, 0.3587, 0.5561, 0.2901, 0.5568, 0.3587, 0.5561, 0.415, 0.583, 0.3602, 0.6101, 0.4508, 0.618, 0.4086, 0.7001, 0.3977, 0.6529, 0.4508, 0.618, 0.4504, 0.6973, 0.4086, 0.7001, 0.2901, 0.5568, 0.3587, 0.5561, 0.3275, 0.6179, 0.3587, 0.5561, 0.3602, 0.6101, 0.3275, 0.6179, 0.4504, 0.6973, 0.5198, 0.7398, 0.4614, 0.7464, 0.3275, 0.6179, 0.2862, 0.6347, 0.2603, 0.5916, 0.4086, 0.7001, 0.4614, 0.7464, 0.4417, 0.7809, 0.2862, 0.6347, 0.3504, 0.6712, 0.3168, 0.7035, 0.2264, 0.7493, 0.2533, 0.7161, 0.3141, 0.7657, 0.2792, 0.7756, 0.457, 0.4785, 0.5104, 0.4836, 0.4795, 0.5429, 0.522, 0.5122, 0.5676, 0.539, 0.5156, 0.544, 0.5676, 0.539, 0.538, 0.61, 0.5156, 0.544, 0.3168, 0.7035, 0.3651, 0.7259, 0.3541, 0.7944, 0.3603, 0.4668, 0.3165, 0.5194, 0.2934, 0.4825, 0.254, 0.6728, 0.1784, 0.705, 0.1981, 0.6473, 0.2292, 0.9074, 0.198, 0.8712, 0.2274, 0.8591, 0.2656, 0.8523, 0.3141, 0.7657, 0.3541, 0.7944, 0.3019, 0.8268, 0.1981, 0.6473, 0.1784, 0.705, 0.1172, 0.6869, 0.2792, 0.7756, 0.2505, 0.7962, 0.2264, 0.7493, 0.2264, 0.7493, 0.1753, 0.7862, 0.1492, 0.744, 0.2264, 0.7493, 0.2264, 0.8049, 0.1753, 0.7862, 0.2505, 0.7962, 0.3019, 0.8268, 0.2656, 0.8523, 0.1784, 0.705, 0.1492, 0.744, 0.1172, 0.6869, 0.2264, 0.8049, 0.2656, 0.8523, 0.2274, 0.8591, 0.2264, 0.8049, 0.194, 0.8316, 0.1753, 0.7862, 0.2656, 0.8523, 0.3019, 0.8268, 0.2704, 0.8979, 0.1492, 0.744, 0.1753, 0.7862, 0.1019, 0.7781, 0.194, 0.8316, 0.2274, 0.8591, 0.198, 0.8712, 0.1753, 0.7862, 0.1318, 0.8182, 0.1019, 0.7781, 0.1318, 0.8182, 0.194, 0.8316, 0.198, 0.8712, 0.2157, 0.3634, 0.2865, 0.3682, 0.3164, 0.4055, 0.2357, 0.4435, 0.08814, 0.7406, 0.1019, 0.7781, 0.04334, 0.772, 0.1318, 0.8182, 0.198, 0.8712, 0.1475, 0.8733, 0.2292, 0.9074, 0.2144, 0.9976, 0.1823, 0.927, 0.1019, 0.7781, 0.09058, 0.83, 0.04334, 0.772, 0.1318, 0.8182, 0.1475, 0.8733, 0.09193, 0.8866, 0.09058, 0.83, 0.1318, 0.8182, 0.09193, 0.8866, 0.09193, 0.8866, 0.1475, 0.8733, 0.1276, 0.9164, 0.3168, 0.7035, 0.3141, 0.7657, 0.2533, 0.7161, 0.3168, 0.7035, 0.3541, 0.7944, 0.3141, 0.7657, 0.3019, 0.8268, 0.3147, 0.9042, 0.2704, 0.8979, 0.2704, 0.8979, 0.2822, 0.936, 0.2292, 0.9074, 0.1314, 0.9514, 0.1878, 0.9742, 0.1617, 0.9962, 0.03608, 0.8528, 0.09193, 0.8866, 0.06931, 0.9015, 0.1981, 0.6473, 0.1172, 0.6869, 0.147, 0.6583, 0.2667, 0.285, 0.3126, 0.3165, 0.2865, 0.3682, 0.1866, 0.2132, 0.2384, 0.2383, 0.1814, 0.289, 0.3672, 0.3937, 0.3164, 0.4055, 0.2865, 0.3682, 0.2384, 0.2383, 0.2667, 0.285, 0.2157, 0.3634, 0.2901, 0.5568, 0.2311, 0.5277, 0.2357, 0.4435, 0.2934, 0.4825, 0.3164, 0.4055, 0.2934, 0.4825, 0.2357, 0.4435, 0.1366, 0.265, 0.1814, 0.289, 0.1452, 0.3465, 0.1814, 0.289, 0.2157, 0.3634, 0.1452, 0.3465, 0.1452, 0.3465, 0.2157, 0.3634, 0.1443, 0.4059, 0.1452, 0.3465, 0.07706, 0.4042, 0.09846, 0.3067, 0.1443, 0.4059, 0.09055, 0.4517, 0.07706, 0.4042, 0.1783, 0.4552, 0.1302, 0.4692, 0.09055, 0.4517, 0.07706, 0.4042, 0.04368, 0.453, 9.927e-05, 0.4093, 0.1302, 0.4692, 0.1197, 0.5298, 0.09055, 0.4517, 0.421, 0.4279, 0.3603, 0.4668, 0.3672, 0.3937, 0.09055, 0.4517, 0.1197, 0.5298, 0.08027, 0.4932, 0.04097, 0.3797, 9.927e-05, 0.4093, 0.01928, 0.3733, 0.7519, 0.7644, 0.788, 0.8315, 0.724, 0.746, 0.5876, 0.6409, 0.6566, 0.6936, 0.5841, 0.708, 0.5841, 0.708, 0.6566, 0.6936, 0.6013, 0.7582, 0.724, 0.746, 0.6884, 0.8364, 0.6933, 0.7361, 0.788, 0.8315, 0.7634, 0.8638, 0.7305, 0.8722, 0.7305, 0.8722, 0.6814, 0.8991, 0.6884, 0.8364, 0.5841, 0.708, 0.6013, 0.7582, 0.5198, 0.7398, 0.6013, 0.7582, 0.5284, 0.7948, 0.5198, 0.7398, 0.5284, 0.7948, 0.6013, 0.7582, 0.5956, 0.8315, 0.6332, 0.8363, 0.6884, 0.8364, 0.6314, 0.8973, 0.5956, 0.8315, 0.5459, 0.8498, 0.5284, 0.7948, 0.6332, 0.8363, 0.6314, 0.8973, 0.5956, 0.8315, 0.6814, 0.8991, 0.664, 0.9718, 0.6314, 0.8973, 0.5956, 0.8315, 0.6314, 0.8973, 0.5886, 0.9074, 0.5459, 0.8498, 0.5008, 0.9002, 0.4895, 0.8431, 0.5459, 0.8498, 0.5534, 0.9388, 0.5008, 0.9002, 0.5876, 0.6409, 0.6355, 0.6422, 0.6566, 0.6936, 0.7891, 0.7996, 0.788, 0.8315, 0.7519, 0.7644, 0.7305, 0.8722, 0.7003, 0.9375, 0.6814, 0.8991, 0.6053, 0.9694, 0.6442, 0.9921, 0.5831, 0.9999, 0.5008, 0.9002, 0.5534, 0.9388, 0.5025, 0.9257, 0.4895, 0.8431, 0.4644, 0.8866, 0.3927, 0.8308, 0.4614, 0.7464, 0.5198, 0.7398, 0.4417, 0.7809])
me_cube_001.materials.append(mat_material_001)
me_cube_001.update()

# ---- objects
ob_cube = bpy.data.objects.new('Cube', me_cube)
ob_light = bpy.data.objects.new('Light', light_light)
ob_camera = bpy.data.objects.new('Camera', cam_camera)
ob_cube_001 = bpy.data.objects.new('Cube.001', me_cube_001)

# ---- transforms, parenting, visibility, modifiers, constraints
ob_cube.location = (0.0, 0.0, 0.0)
ob_cube.lock_rotations_4d = False
ob_cube.empty_display_type = 'ARROWS'
ob_cube.lineart.crease_threshold = 0.0
_m = ob_cube.modifiers.new('Auto Smooth', 'NODES')
_m.node_group = ng_auto_smooth
_gi = [s.identifier for s in ng_auto_smooth.interface.items_tree if s.item_type == 'SOCKET' and s.in_out == 'INPUT']
_m[_gi[1]] = 3.142  # Angle
ob_light.location = (4.076, 1.005, 5.904)
ob_light.rotation_euler = (0.6503, 0.05522, 1.866)
ob_light.lock_rotations_4d = False
ob_light.empty_display_type = 'ARROWS'
ob_light.color = (0.0, 0.0, 0.0, 0.0)
ob_light.lineart.crease_threshold = 0.0
ob_camera.location = (7.359, -6.926, 4.958)
ob_camera.rotation_euler = (1.109, 0.0, 0.8149)
ob_camera.lock_rotations_4d = False
ob_camera.empty_display_type = 'ARROWS'
ob_camera.color = (0.0, 0.0, 0.0, 0.0)
ob_camera.display_type = 'WIRE'
ob_camera.lineart.crease_threshold = 0.0
ob_cube_001.location = (0.0, 0.0, 0.0)

# ---- collection membership
col_collection.objects.link(ob_cube)
col_collection.objects.link(ob_light)
col_collection.objects.link(ob_camera)
col_collection.objects.link(ob_cube_001)

# ---- scene / render settings (as saved in the file)
scene.camera = ob_camera
scene.frame_start = 1; scene.frame_end = 250; scene.frame_set(1)
scene.render.engine = 'BLENDER_EEVEE_NEXT'
scene.cycles.sampling_pattern = 'TABULATED_SOBOL'
bpy.context.view_layer.update()
